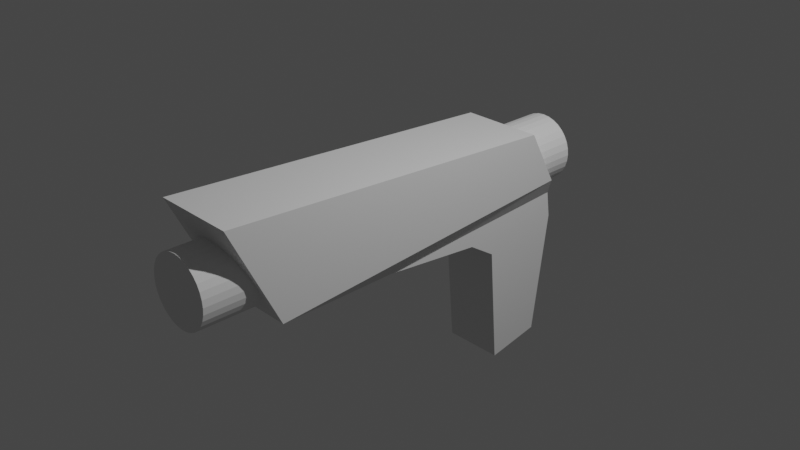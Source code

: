 # Source: Thunderbolt.blend  (saved by Blender 2.80.74; exported with 4.5.12 LTS)
import bpy
from mathutils import Matrix  # noqa: F401  (used for matrix-valued properties, if any)

bpy.ops.wm.read_factory_settings(use_empty=True)
scene = bpy.context.scene
scene.name = 'Scene'

# ---- collections
col_collection = bpy.data.collections.new('Collection'); scene.collection.children.link(col_collection)

# ---- world
world_world = bpy.data.worlds.new('World'); scene.world = world_world
world_world.use_nodes = True; world_world.node_tree.nodes.clear()
_N = world_world.node_tree.nodes; _L = world_world.node_tree.links
n0 = _N.new('ShaderNodeOutputWorld'); n0.name = 'World Output'; n0.location = (300, 300)
n1 = _N.new('ShaderNodeBackground'); n1.name = 'Background'; n1.location = (10, 300)
n1.inputs[0].default_value = (0.05088, 0.05088, 0.05088, 1.0)
_L.new(n1.outputs[0], n0.inputs[0])
n0.is_active_output = True
world_world.color = (0.05088, 0.05088, 0.05088)
world_world.use_sun_shadow = False
world_world.sun_shadow_jitter_overblur = 0.0

# ---- cameras
cam_camera = bpy.data.cameras.new('Camera')
cam_camera.clip_end = 100.0
cam_camera.ortho_scale = 7.314

# ---- lights
light_light = bpy.data.lights.new('Light', 'POINT')
light_light.transmission_factor = 0.0
light_light.energy = 1000.0
light_light.shadow_soft_size = 0.1
light_light.shadow_maximum_resolution = 0.006
light_light.use_absolute_resolution = True

# ---- meshes
me_cylinder_001 = bpy.data.meshes.new('Cylinder.001')
me_cylinder_001.from_pydata([(8.179e-05, 2.208, 0.551), (8.179e-05, -2.617, 0.551), (0.07361, 2.208, 0.5437), (0.07361, -2.617, 0.5437), (0.1443, 2.208, 0.5223), (0.1443, -2.617, 0.5223), (0.2095, 2.208, 0.4874), (0.2095, -2.617, 0.4874), (0.2666, 2.208, 0.4406), (0.2666, -2.617, 0.4406), (0.3135, 2.208, 0.3835), (0.3135, -2.617, 0.3835), (0.3483, 2.208, 0.3183), (0.3483, -2.617, 0.3183), (0.3697, 2.208, 0.2476), (0.3697, -2.617, 0.2476), (0.377, 2.208, 0.1741), (0.377, -2.617, 0.1741), (0.3697, 2.208, 0.1005), (0.3697, -2.617, 0.1005), (0.3483, 2.208, 0.02981), (0.3483, -2.617, 0.02981), (0.3135, 2.208, -0.03535), (0.3135, -2.617, -0.03535), (0.2666, 2.208, -0.09246), (0.2666, -2.617, -0.09246), (0.2095, 2.208, -0.1393), (0.2095, -2.617, -0.1393), (0.1443, 2.208, -0.1742), (0.1443, -2.617, -0.1742), (0.07361, 2.208, -0.1956), (0.07361, -2.617, -0.1956), (8.167e-05, 2.208, -0.2029), (8.167e-05, -2.617, -0.2029), (-0.07345, 2.208, -0.1956), (-0.07345, -2.617, -0.1956), (-0.1442, 2.208, -0.1742), (-0.1442, -2.617, -0.1742), (-0.2093, 2.208, -0.1393), (-0.2093, -2.617, -0.1393), (-0.2664, 2.208, -0.09246), (-0.2664, -2.617, -0.09246), (-0.3133, 2.208, -0.03535), (-0.3133, -2.617, -0.03535), (-0.3481, 2.208, 0.02981), (-0.3481, -2.617, 0.02981), (-0.3696, 2.208, 0.1005), (-0.3696, -2.617, 0.1005), (-0.3768, 2.208, 0.1741), (-0.3768, -2.617, 0.1741), (-0.3696, 2.208, 0.2476), (-0.3696, -2.617, 0.2476), (-0.3481, 2.208, 0.3183), (-0.3481, -2.617, 0.3183), (-0.3133, 2.208, 0.3835), (-0.3133, -2.617, 0.3835), (-0.2664, 2.208, 0.4406), (-0.2664, -2.617, 0.4406), (-0.2093, 2.208, 0.4874), (-0.2093, -2.617, 0.4874), (-0.1442, 2.208, 0.5223), (-0.1442, -2.617, 0.5223), (-0.07345, 2.208, 0.5437), (-0.07345, -2.617, 0.5437), (-0.4548, -1.852, -0.2649), (-0.4548, -2.404, 0.8554), (0.455, -1.852, -0.2649), (0.455, -2.404, 0.8554), (-0.4548, 1.85, 0.005517), (-0.4548, 1.508, 0.629), (0.455, 1.85, 0.005517), (0.455, 1.508, 0.629), (-0.3365, 1.941, -0.2068), (-0.3365, -0.4275, -0.3423), (0.3366, -0.4275, -0.3423), (0.3366, 1.941, -0.2068), (-0.3365, 1.986, -0.5033), (0.3366, 1.986, -0.5033), (-0.3365, 0.7363, -0.4597), (0.3366, 0.7363, -0.4597), (-0.3365, 1.174, -2.009), (-0.3365, 1.799, -1.894), (0.3366, 1.799, -1.894), (0.3366, 1.174, -2.009), (-0.3365, 1.055, -0.6627), (0.3366, 1.055, -0.6627)], [], [(0, 1, 3, 2), (2, 3, 5, 4), (4, 5, 7, 6), (6, 7, 9, 8), (8, 9, 11, 10), (10, 11, 13, 12), (12, 13, 15, 14), (14, 15, 17, 16), (16, 17, 19, 18), (18, 19, 21, 20), (20, 21, 23, 22), (22, 23, 25, 24), (24, 25, 27, 26), (26, 27, 29, 28), (28, 29, 31, 30), (30, 31, 33, 32), (32, 33, 35, 34), (34, 35, 37, 36), (36, 37, 39, 38), (38, 39, 41, 40), (40, 41, 43, 42), (42, 43, 45, 44), (44, 45, 47, 46), (46, 47, 49, 48), (48, 49, 51, 50), (50, 51, 53, 52), (52, 53, 55, 54), (54, 55, 57, 56), (56, 57, 59, 58), (58, 59, 61, 60), (3, 1, 63, 61, 59, 57, 55, 53, 51, 49, 47, 45, 43, 41, 39, 37, 35, 33, 31, 29, 27, 25, 23, 21, 19, 17, 15, 13, 11, 9, 7, 5), (60, 61, 63, 62), (62, 63, 1, 0), (0, 2, 4, 6, 8, 10, 12, 14, 16, 18, 20, 22, 24, 26, 28, 30, 32, 34, 36, 38, 40, 42, 44, 46, 48, 50, 52, 54, 56, 58, 60, 62), (70, 71, 67, 66), (66, 67, 65, 64), (66, 64, 73, 74), (71, 69, 65, 67), (69, 71, 70, 68), (64, 65, 69, 68), (72, 75, 77, 76), (64, 68, 72, 73), (68, 70, 75, 72), (70, 66, 74, 75), (78, 76, 81, 80, 84), (75, 74, 79, 77), (72, 76, 78, 73), (73, 78, 79, 74), (80, 81, 82, 83), (85, 84, 80, 83), (76, 77, 82, 81), (77, 79, 85, 83, 82), (79, 78, 84, 85)])
_uv = me_cylinder_001.uv_layers.new(name='UVMap')
_uv.uv.foreach_set('vector', [1.0, 0.5, 1.0, 1.0, 0.9688, 1.0, 0.9688, 0.5, 0.9688, 0.5, 0.9688, 1.0, 0.9375, 1.0, 0.9375, 0.5, 0.9375, 0.5, 0.9375, 1.0, 0.9062, 1.0, 0.9062, 0.5, 0.9062, 0.5, 0.9062, 1.0, 0.875, 1.0, 0.875, 0.5, 0.875, 0.5, 0.875, 1.0, 0.8438, 1.0, 0.8438, 0.5, 0.8438, 0.5, 0.8438, 1.0, 0.8125, 1.0, 0.8125, 0.5, 0.8125, 0.5, 0.8125, 1.0, 0.7812, 1.0, 0.7812, 0.5, 0.7812, 0.5, 0.7812, 1.0, 0.75, 1.0, 0.75, 0.5, 0.75, 0.5, 0.75, 1.0, 0.7188, 1.0, 0.7188, 0.5, 0.7188, 0.5, 0.7188, 1.0, 0.6875, 1.0, 0.6875, 0.5, 0.6875, 0.5, 0.6875, 1.0, 0.6562, 1.0, 0.6562, 0.5, 0.6562, 0.5, 0.6562, 1.0, 0.625, 1.0, 0.625, 0.5, 0.625, 0.5, 0.625, 1.0, 0.5938, 1.0, 0.5938, 0.5, 0.5938, 0.5, 0.5938, 1.0, 0.5625, 1.0, 0.5625, 0.5, 0.5625, 0.5, 0.5625, 1.0, 0.5312, 1.0, 0.5312, 0.5, 0.5312, 0.5, 0.5312, 1.0, 0.5, 1.0, 0.5, 0.5, 0.5, 0.5, 0.5, 1.0, 0.4688, 1.0, 0.4688, 0.5, 0.4688, 0.5, 0.4688, 1.0, 0.4375, 1.0, 0.4375, 0.5, 0.4375, 0.5, 0.4375, 1.0, 0.4062, 1.0, 0.4062, 0.5, 0.4062, 0.5, 0.4062, 1.0, 0.375, 1.0, 0.375, 0.5, 0.375, 0.5, 0.375, 1.0, 0.3438, 1.0, 0.3438, 0.5, 0.3438, 0.5, 0.3438, 1.0, 0.3125, 1.0, 0.3125, 0.5, 0.3125, 0.5, 0.3125, 1.0, 0.2812, 1.0, 0.2812, 0.5, 0.2812, 0.5, 0.2812, 1.0, 0.25, 1.0, 0.25, 0.5, 0.25, 0.5, 0.25, 1.0, 0.2188, 1.0, 0.2188, 0.5, 0.2188, 0.5, 0.2188, 1.0, 0.1875, 1.0, 0.1875, 0.5, 0.1875, 0.5, 0.1875, 1.0, 0.1562, 1.0, 0.1562, 0.5, 0.1562, 0.5, 0.1562, 1.0, 0.125, 1.0, 0.125, 0.5, 0.125, 0.5, 0.125, 1.0, 0.09375, 1.0, 0.09375, 0.5, 0.09375, 0.5, 0.09375, 1.0, 0.0625, 1.0, 0.0625, 0.5, 0.2968, 0.4854, 0.25, 0.49, 0.2032, 0.4854, 0.1582, 0.4717, 0.1167, 0.4496, 0.08029, 0.4197, 0.05045, 0.3833, 0.02827, 0.3418, 0.01461, 0.2968, 0.01, 0.25, 0.01461, 0.2032, 0.02827, 0.1582, 0.05045, 0.1167, 0.08029, 0.08029, 0.1167, 0.05045, 0.1582, 0.02827, 0.2032, 0.01461, 0.25, 0.01, 0.2968, 0.01461, 0.3418, 0.02827, 0.3833, 0.05045, 0.4197, 0.08029, 0.4496, 0.1167, 0.4717, 0.1582, 0.4854, 0.2032, 0.49, 0.25, 0.4854, 0.2968, 0.4717, 0.3418, 0.4496, 0.3833, 0.4197, 0.4197, 0.3833, 0.4496, 0.3418, 0.4717, 0.0625, 0.5, 0.0625, 1.0, 0.03125, 1.0, 0.03125, 0.5, 0.03125, 0.5, 0.03125, 1.0, 0.0, 1.0, 0.0, 0.5, 0.75, 0.49, 0.7968, 0.4854, 0.8418, 0.4717, 0.8833, 0.4496, 0.9197, 0.4197, 0.9496, 0.3833, 0.9717, 0.3418, 0.9854, 0.2968, 0.99, 0.25, 0.9854, 0.2032, 0.9717, 0.1582, 0.9496, 0.1167, 0.9197, 0.08029, 0.8833, 0.05045, 0.8418, 0.02827, 0.7968, 0.01461, 0.75, 0.01, 0.7032, 0.01461, 0.6582, 0.02827, 0.6167, 0.05045, 0.5803, 0.08029, 0.5504, 0.1167, 0.5283, 0.1582, 0.5146, 0.2032, 0.51, 0.25, 0.5146, 0.2968, 0.5283, 0.3418, 0.5504, 0.3833, 0.5803, 0.4197, 0.6167, 0.4496, 0.6582, 0.4717, 0.7032, 0.4854, 0.375, 0.625, 0.625, 0.625, 0.625, 0.75, 0.375, 0.75, 0.375, 0.75, 0.625, 0.75, 0.625, 1.0, 0.375, 1.0, 0.375, 0.75, 0.375, 1.0, 0.375, 1.0, 0.375, 0.75, 0.625, 0.625, 0.875, 0.625, 0.875, 0.75, 0.625, 0.75, 0.625, 0.125, 0.625, 0.625, 0.375, 0.625, 0.375, 0.125, 0.375, 0.0, 0.625, 0.0, 0.625, 0.125, 0.375, 0.125, 0.375, 0.125, 0.375, 0.625, 0.375, 0.625, 0.375, 0.125, 0.375, 0.0, 0.375, 0.125, 0.375, 0.125, 0.375, 0.0, 0.375, 0.125, 0.375, 0.625, 0.375, 0.625, 0.375, 0.125, 0.375, 0.625, 0.375, 0.75, 0.375, 0.75, 0.375, 0.625, 0.375, 0.0625, 0.375, 0.125, 0.375, 0.125, 0.375, 0.0625, 0.375, 0.0625, 0.375, 0.625, 0.375, 0.75, 0.375, 0.6875, 0.375, 0.625, 0.375, 0.125, 0.375, 0.125, 0.375, 0.0625, 0.375, 0.0, 0.375, 0.0, 0.375, 0.0625, 0.375, 0.6875, 0.375, 0.75, 0.375, 0.0625, 0.375, 0.125, 0.375, 0.625, 0.375, 0.6875, 0.375, 0.6875, 0.375, 0.0625, 0.375, 0.0625, 0.375, 0.6875, 0.375, 0.125, 0.375, 0.625, 0.375, 0.625, 0.375, 0.125, 0.375, 0.625, 0.375, 0.6875, 0.375, 0.6875, 0.375, 0.6875, 0.375, 0.625, 0.375, 0.6875, 0.375, 0.0625, 0.375, 0.0625, 0.375, 0.6875])
me_cylinder_001.use_remesh_preserve_volume = False
me_cylinder_001.use_remesh_preserve_attributes = False
me_cylinder_001.use_mirror_vertex_groups = False
me_cylinder_001.update()

# ---- objects
ob_light = bpy.data.objects.new('Light', light_light)
ob_camera = bpy.data.objects.new('Camera', cam_camera)
ob_cylinder_001 = bpy.data.objects.new('Cylinder.001', me_cylinder_001)

# ---- transforms, parenting, visibility, modifiers, constraints
ob_light.location = (4.076, 1.005, 5.904)
ob_light.rotation_euler = (0.6503, 0.05522, 1.866)
ob_light.lock_rotations_4d = False
ob_light.empty_display_type = 'ARROWS'
ob_light.color = (0.0, 0.0, 0.0, 0.0)
ob_light.lineart.crease_threshold = 0.0
ob_camera.location = (7.359, -6.926, 4.958)
ob_camera.rotation_euler = (1.109, 0.0, 0.8149)
ob_camera.lock_rotations_4d = False
ob_camera.empty_display_type = 'ARROWS'
ob_camera.color = (0.0, 0.0, 0.0, 0.0)
ob_camera.display_type = 'WIRE'
ob_camera.lineart.crease_threshold = 0.0
ob_cylinder_001.location = (0.0, 0.0, 0.0)
ob_cylinder_001.lineart.crease_threshold = 0.0

# ---- collection membership
col_collection.objects.link(ob_light)
col_collection.objects.link(ob_camera)
col_collection.objects.link(ob_cylinder_001)

# ---- scene / render settings (as saved in the file)
scene.camera = ob_camera
scene.frame_start = 1; scene.frame_end = 250; scene.frame_set(1)
scene.render.engine = 'BLENDER_EEVEE_NEXT'
scene.cycles.use_denoising = False
scene.cycles.samples = 128
scene.cycles.sampling_pattern = 'TABULATED_SOBOL'
scene.cycles.use_adaptive_sampling = False
scene.cycles.use_light_tree = False
scene.view_settings.view_transform = 'Filmic'
bpy.context.view_layer.update()
